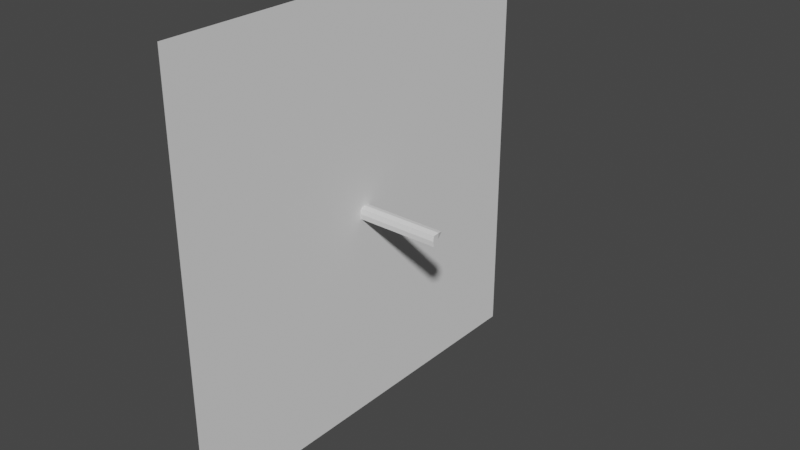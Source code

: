 # Source: tunel.blend  (saved by Blender 3.0.42; exported with 4.5.12 LTS)
import bpy
from mathutils import Matrix  # noqa: F401  (used for matrix-valued properties, if any)

bpy.ops.wm.read_factory_settings(use_empty=True)
scene = bpy.context.scene
scene.name = 'Scene'

# ---- collections
col_collection = bpy.data.collections.new('Collection'); scene.collection.children.link(col_collection)
col_backdoor = bpy.data.collections.new('BackDoor'); scene.collection.children.link(col_backdoor)
col_frontdoor = bpy.data.collections.new('FrontDoor'); scene.collection.children.link(col_frontdoor)

# ---- world
world_world = bpy.data.worlds.new('World'); scene.world = world_world
world_world.use_nodes = True; world_world.node_tree.nodes.clear()
_N = world_world.node_tree.nodes; _L = world_world.node_tree.links
n0 = _N.new('ShaderNodeOutputWorld'); n0.name = 'World Output'; n0.location = (300, 300)
n1 = _N.new('ShaderNodeBackground'); n1.name = 'Background'; n1.location = (10, 300)
n1.inputs[0].default_value = (0.05088, 0.05088, 0.05088, 1.0)
_L.new(n1.outputs[0], n0.inputs[0])
n0.is_active_output = True
world_world.color = (0.05088, 0.05088, 0.05088)
world_world.use_sun_shadow = False
world_world.sun_shadow_jitter_overblur = 0.0

# ---- meshes
me_tunel = bpy.data.meshes.new('Tunel')
me_tunel.from_pydata([(-1.0, -1.0, -1.0), (-1.0, -1.0, 1.0), (-1.0, 1.0, -1.0), (-1.0, 1.273, 0.0), (-1.0, -1.16, 0.0), (-0.8629, -0.04091, 1.25), (-1.0, 0.0, -1.26), (-1.0, 0.0, -1.26), (-1.0, -1.0, -1.0), (-1.0, -1.16, 0.0), (-1.0, -1.0, 1.0), (-0.8629, -0.04091, 1.25), (-1.0, 1.0, 1.0), (-1.0, 1.0, 1.0), (-1.0, 1.273, 0.0), (-1.0, 1.0, -1.0), (-0.1152, 1.0, -1.0), (-0.1152, 1.0, -1.0), (-0.1152, 1.0, 1.0), (-0.1152, 1.0, 1.0), (-0.1152, 1.273, 0.0), (-0.1152, 1.273, 0.0), (-0.1152, 0.0, -1.26), (-0.1152, 0.0, -1.26), (0.02184, -0.04091, 1.25), (0.02184, -0.04091, 1.25), (-0.1152, -1.0, 1.0), (-0.1152, -1.0, 1.0), (-0.1152, -1.16, 0.0), (-0.1152, -1.16, 0.0), (-0.1152, -1.0, -1.0), (-0.1152, -1.0, -1.0), (0.5788, 1.0, -1.0), (0.5788, 1.0, -1.0), (0.5788, 1.0, 1.0), (0.5788, 1.0, 1.0), (0.5788, 1.273, 0.0), (0.5788, 1.273, 0.0), (0.5788, 0.0, -1.26), (0.5788, 0.0, -1.26), (0.7158, -0.04091, 1.25), (0.7158, -0.04091, 1.25), (0.5788, -1.0, 1.0), (0.5788, -1.0, 1.0), (0.5788, -1.16, 0.0), (0.5788, -1.16, 0.0), (0.5788, -1.0, -1.0), (0.5788, -1.0, -1.0), (1.313, 1.0, -1.0), (1.313, 1.0, -1.0), (1.313, 1.0, 1.0), (1.313, 1.0, 1.0), (1.313, 1.273, 0.0), (1.313, 1.273, 0.0), (1.313, 0.0, -1.26), (1.313, 0.0, -1.26), (1.45, -0.04091, 1.25), (1.45, -0.04091, 1.25), (1.313, -1.0, 1.0), (1.313, -1.0, 1.0), (1.313, -1.16, 0.0), (1.313, -1.16, 0.0), (1.313, -1.0, -1.0), (1.313, -1.0, -1.0), (2.035, 1.0, -1.0), (2.035, 1.0, -1.0), (2.035, 1.0, 1.0), (2.035, 1.0, 1.0), (2.035, 1.273, 0.0), (2.035, 1.273, 0.0), (2.035, 0.0, -1.26), (2.035, 0.0, -1.26), (2.172, -0.04091, 1.25), (2.172, -0.04091, 1.25), (2.035, -1.0, 1.0), (2.035, -1.0, 1.0), (2.035, -1.16, 0.0), (2.035, -1.16, 0.0), (2.035, -1.0, -1.0), (2.035, -1.0, -1.0), (2.67, 1.0, -1.0), (2.67, 1.0, -1.0), (2.67, 1.0, 1.0), (2.67, 1.0, 1.0), (2.67, 1.273, 0.0), (2.67, 1.273, 0.0), (2.67, 0.0, -1.26), (2.67, 0.0, -1.26), (2.807, -0.04091, 1.25), (2.807, -0.04091, 1.25), (2.67, -1.0, 1.0), (2.67, -1.0, 1.0), (2.67, -1.16, 0.0), (2.67, -1.16, 0.0), (2.67, -1.0, -1.0), (2.67, -1.0, -1.0), (3.235, 1.0, -1.0), (3.235, 1.0, -1.0), (3.235, 1.0, 1.0), (3.235, 1.0, 1.0), (3.235, 1.273, 0.0), (3.235, 1.273, 0.0), (3.235, 0.0, -1.26), (3.235, 0.0, -1.26), (3.372, -0.04091, 1.25), (3.372, -0.04091, 1.25), (3.235, -1.0, 1.0), (3.235, -1.0, 1.0), (3.235, -1.16, 0.0), (3.235, -1.16, 0.0), (3.235, -1.0, -1.0), (3.235, -1.0, -1.0), (3.762, 1.0, -1.0), (3.762, 1.0, -1.0), (3.762, 1.0, 1.0), (3.762, 1.0, 1.0), (3.762, 1.273, 0.0), (3.762, 1.273, 0.0), (3.762, 0.0, -1.26), (3.762, 0.0, -1.26), (3.899, -0.04091, 1.25), (3.899, -0.04091, 1.25), (3.762, -1.0, 1.0), (3.762, -1.0, 1.0), (3.762, -1.16, 0.0), (3.762, -1.16, 0.0), (3.762, -1.0, -1.0), (3.762, -1.0, -1.0), (4.501, 1.0, -1.0), (4.501, 1.0, -1.0), (4.501, 1.0, 1.0), (4.501, 1.0, 1.0), (4.501, 1.273, 0.0), (4.501, 1.273, 0.0), (4.501, 0.0, -1.26), (4.501, 0.0, -1.26), (4.638, -0.04091, 1.25), (4.638, -0.04091, 1.25), (4.501, -1.0, 1.0), (4.501, -1.0, 1.0), (4.501, -1.16, 0.0), (4.501, -1.16, 0.0), (4.501, -1.0, -1.0), (4.501, -1.0, -1.0), (5.107, 1.0, -1.0), (5.107, 1.0, -1.0), (5.107, 1.0, 1.0), (5.107, 1.0, 1.0), (5.107, 1.273, 0.0), (5.107, 1.273, 0.0), (5.107, 0.0, -1.26), (5.107, 0.0, -1.26), (5.244, -0.04091, 1.25), (5.244, -0.04091, 1.25), (5.107, -1.0, 1.0), (5.107, -1.0, 1.0), (5.107, -1.16, 0.0), (5.107, -1.16, 0.0), (5.107, -1.0, -1.0), (5.107, -1.0, -1.0), (5.699, 1.0, -1.0), (5.699, 1.0, -1.0), (5.699, 1.0, 1.0), (5.699, 1.0, 1.0), (5.699, 1.273, 0.0), (5.699, 1.273, 0.0), (5.699, 0.0, -1.26), (5.699, 0.0, -1.26), (5.836, -0.04091, 1.25), (5.836, -0.04091, 1.25), (5.699, -1.0, 1.0), (5.699, -1.0, 1.0), (5.699, -1.16, 0.0), (5.699, -1.16, 0.0), (5.699, -1.0, -1.0), (5.699, -1.0, -1.0), (6.246, 1.0, -1.0), (6.246, 1.0, -1.0), (6.246, 1.0, 1.0), (6.246, 1.0, 1.0), (6.246, 1.273, 0.0), (6.246, 1.273, 0.0), (6.246, 0.0, -1.26), (6.246, 0.0, -1.26), (6.383, -0.04091, 1.25), (6.383, -0.04091, 1.25), (6.246, -1.0, 1.0), (6.246, -1.0, 1.0), (6.246, -1.16, 0.0), (6.246, -1.16, 0.0), (6.246, -1.0, -1.0), (6.246, -1.0, -1.0), (6.984, 1.0, -1.0), (6.984, 1.0, -1.0), (6.984, 1.0, 1.0), (6.984, 1.0, 1.0), (6.984, 1.273, 0.0), (6.984, 1.273, 0.0), (6.984, 0.0, -1.26), (6.984, 0.0, -1.26), (7.121, -0.04091, 1.25), (7.121, -0.04091, 1.25), (6.984, -1.0, 1.0), (6.984, -1.0, 1.0), (6.984, -1.16, 0.0), (6.984, -1.16, 0.0), (6.984, -1.0, -1.0), (6.984, -1.0, -1.0), (7.82, 1.0, -1.0), (7.82, 1.0, -1.0), (7.82, 1.0, 1.0), (7.82, 1.0, 1.0), (7.82, 1.273, 0.0), (7.82, 1.273, 0.0), (7.82, 0.0, -1.26), (7.82, 0.0, -1.26), (7.957, -0.04091, 1.25), (7.957, -0.04091, 1.25), (7.82, -1.0, 1.0), (7.82, -1.0, 1.0), (7.82, -1.16, 0.0), (7.82, -1.16, 0.0), (7.82, -1.0, -1.0), (7.82, -1.0, -1.0), (8.629, 1.0, -1.0), (8.629, 1.0, -1.0), (8.629, 1.0, 1.0), (8.629, 1.0, 1.0), (8.629, 1.273, 0.0), (8.629, 1.273, 0.0), (8.629, 0.0, -1.26), (8.629, 0.0, -1.26), (8.766, -0.04091, 1.25), (8.766, -0.04091, 1.25), (8.629, -1.0, 1.0), (8.629, -1.0, 1.0), (8.629, -1.16, 0.0), (8.629, -1.16, 0.0), (8.629, -1.0, -1.0), (8.629, -1.0, -1.0), (9.437, 1.0, -1.0), (9.437, 1.0, -1.0), (9.437, 1.0, 1.0), (9.437, 1.0, 1.0), (9.437, 1.273, 0.0), (9.437, 1.273, 0.0), (9.437, 0.0, -1.26), (9.437, 0.0, -1.26), (9.574, -0.04091, 1.25), (9.574, -0.04091, 1.25), (9.437, -1.0, 1.0), (9.437, -1.0, 1.0), (9.437, -1.16, 0.0), (9.437, -1.16, 0.0), (9.437, -1.0, -1.0), (9.437, -1.0, -1.0), (10.2, 1.0, -1.0), (10.2, 1.0, -1.0), (10.2, 1.0, 1.0), (10.2, 1.0, 1.0), (10.2, 1.273, 0.0), (10.2, 1.273, 0.0), (10.2, 0.0, -1.26), (10.2, 0.0, -1.26), (10.34, -0.04091, 1.25), (10.34, -0.04091, 1.25), (10.2, -1.0, 1.0), (10.2, -1.0, 1.0), (10.2, -1.16, 0.0), (10.2, -1.16, 0.0), (10.2, -1.0, -1.0), (10.2, -1.0, -1.0), (-0.1152, 1.0, -1.0), (-0.1152, 1.0, 1.0), (-0.1152, 1.273, 0.0), (-0.1152, 1.0, -1.0), (-0.1152, 0.0, -1.26), (0.02184, -0.04091, 1.25), (-0.1152, -1.0, 1.0), (-0.1152, -1.16, 0.0), (-0.1152, -1.0, -1.0), (-0.1152, -1.0, -1.0), (-0.1152, -1.0, 1.0), (-0.1152, 1.273, 0.0), (-0.1152, -1.16, 0.0), (-0.1152, 1.0, 1.0), (0.02184, -0.04091, 1.25), (-0.1152, 0.0, -1.26), (0.5788, 1.273, 0.0), (0.5788, 1.0, -1.0), (0.5788, 0.0, -1.26), (0.5788, 1.0, -1.0), (0.7158, -0.04091, 1.25), (0.5788, -1.0, 1.0), (0.5788, -1.16, 0.0), (0.5788, -1.0, -1.0), (0.5788, 1.0, 1.0), (0.5788, 1.273, 0.0), (0.5788, -1.0, 1.0), (0.5788, -1.16, 0.0), (0.5788, 1.0, 1.0), (0.7158, -0.04091, 1.25), (0.5788, -1.0, -1.0), (0.5788, 0.0, -1.26), (1.313, 1.273, 0.0), (1.313, 1.0, -1.0), (1.313, 0.0, -1.26), (1.313, 1.0, -1.0), (1.45, -0.04091, 1.25), (1.313, -1.0, 1.0), (1.313, -1.16, 0.0), (1.313, -1.0, -1.0), (1.313, 1.0, 1.0), (1.313, 1.273, 0.0), (1.313, -1.0, 1.0), (1.313, -1.16, 0.0), (1.313, 1.0, 1.0), (1.45, -0.04091, 1.25), (1.313, -1.0, -1.0), (1.313, 0.0, -1.26), (2.035, 1.273, 0.0), (2.035, 1.0, -1.0), (2.035, 0.0, -1.26), (2.035, 1.0, -1.0), (2.172, -0.04091, 1.25), (2.035, -1.0, 1.0), (2.035, -1.16, 0.0), (2.035, -1.0, -1.0), (2.035, 1.0, 1.0), (2.035, 1.273, 0.0), (2.035, -1.0, 1.0), (2.035, -1.16, 0.0), (2.035, 1.0, 1.0), (2.172, -0.04091, 1.25), (2.035, -1.0, -1.0), (2.035, 0.0, -1.26), (2.67, 1.273, 0.0), (2.67, 1.0, -1.0), (2.67, 0.0, -1.26), (2.67, 1.0, -1.0), (2.807, -0.04091, 1.25), (2.67, -1.0, 1.0), (2.67, -1.16, 0.0), (2.67, -1.0, -1.0), (2.67, 1.0, 1.0), (2.67, 1.273, 0.0), (2.67, -1.0, 1.0), (2.67, -1.16, 0.0), (2.67, 1.0, 1.0), (2.807, -0.04091, 1.25), (2.67, -1.0, -1.0), (2.67, 0.0, -1.26), (3.235, 1.273, 0.0), (3.235, 1.0, -1.0), (3.235, 0.0, -1.26), (3.235, 1.0, -1.0), (3.372, -0.04091, 1.25), (3.235, -1.0, 1.0), (3.235, -1.16, 0.0), (3.235, -1.0, -1.0), (3.235, 1.0, 1.0), (3.235, 1.273, 0.0), (3.235, -1.0, 1.0), (3.235, -1.16, 0.0), (3.235, 1.0, 1.0), (3.372, -0.04091, 1.25), (3.235, -1.0, -1.0), (3.235, 0.0, -1.26), (3.762, 1.273, 0.0), (3.762, 1.0, -1.0), (3.762, 0.0, -1.26), (3.762, 1.0, -1.0), (3.899, -0.04091, 1.25), (3.762, -1.0, 1.0), (3.762, -1.16, 0.0), (3.762, -1.0, -1.0), (3.762, 1.0, 1.0), (3.762, 1.273, 0.0), (3.762, -1.0, 1.0), (3.762, -1.16, 0.0), (3.762, 1.0, 1.0), (3.899, -0.04091, 1.25), (3.762, -1.0, -1.0), (3.762, 0.0, -1.26), (4.501, 1.273, 0.0), (4.501, 1.0, -1.0), (4.501, 0.0, -1.26), (4.501, 1.0, -1.0), (4.638, -0.04091, 1.25), (4.501, -1.0, 1.0), (4.501, -1.16, 0.0), (4.501, -1.0, -1.0), (4.501, 1.0, 1.0), (4.501, 1.273, 0.0), (4.501, -1.0, 1.0), (4.501, -1.16, 0.0), (4.501, 1.0, 1.0), (4.638, -0.04091, 1.25), (4.501, -1.0, -1.0), (4.501, 0.0, -1.26), (5.107, 1.273, 0.0), (5.107, 1.0, -1.0), (5.107, 0.0, -1.26), (5.107, 1.0, -1.0), (5.244, -0.04091, 1.25), (5.107, -1.0, 1.0), (5.107, -1.16, 0.0), (5.107, -1.0, -1.0), (5.107, 1.0, 1.0), (5.107, 1.273, 0.0), (5.107, -1.0, 1.0), (5.107, -1.16, 0.0), (5.107, 1.0, 1.0), (5.244, -0.04091, 1.25), (5.107, -1.0, -1.0), (5.107, 0.0, -1.26), (5.699, 1.273, 0.0), (5.699, 1.0, -1.0), (5.699, 0.0, -1.26), (5.699, 1.0, -1.0), (5.836, -0.04091, 1.25), (5.699, -1.0, 1.0), (5.699, -1.16, 0.0), (5.699, -1.0, -1.0), (5.699, 1.0, 1.0), (5.699, 1.273, 0.0), (5.699, -1.0, 1.0), (5.699, -1.16, 0.0), (5.699, 1.0, 1.0), (5.836, -0.04091, 1.25), (5.699, -1.0, -1.0), (5.699, 0.0, -1.26), (6.246, 1.273, 0.0), (6.246, 1.0, -1.0), (6.246, 0.0, -1.26), (6.246, 1.0, -1.0), (6.383, -0.04091, 1.25), (6.246, -1.0, 1.0), (6.246, -1.16, 0.0), (6.246, -1.0, -1.0), (6.246, 1.0, 1.0), (6.246, 1.273, 0.0), (6.246, -1.0, 1.0), (6.246, -1.16, 0.0), (6.246, 1.0, 1.0), (6.383, -0.04091, 1.25), (6.246, -1.0, -1.0), (6.246, 0.0, -1.26), (6.984, 1.273, 0.0), (6.984, 1.0, -1.0), (6.984, 0.0, -1.26), (6.984, 1.0, -1.0), (7.121, -0.04091, 1.25), (6.984, -1.0, 1.0), (6.984, -1.16, 0.0), (6.984, -1.0, -1.0), (6.984, 1.0, 1.0), (6.984, 1.273, 0.0), (6.984, -1.0, 1.0), (6.984, -1.16, 0.0), (6.984, 1.0, 1.0), (7.121, -0.04091, 1.25), (6.984, -1.0, -1.0), (6.984, 0.0, -1.26), (7.82, 1.273, 0.0), (7.82, 1.0, -1.0), (7.82, 0.0, -1.26), (7.82, 1.0, -1.0), (7.957, -0.04091, 1.25), (7.82, -1.0, 1.0), (7.82, -1.16, 0.0), (7.82, -1.0, -1.0), (7.82, 1.0, 1.0), (7.82, 1.273, 0.0), (7.82, -1.0, 1.0), (7.82, -1.16, 0.0), (7.82, 1.0, 1.0), (7.957, -0.04091, 1.25), (7.82, -1.0, -1.0), (7.82, 0.0, -1.26), (8.629, 1.273, 0.0), (8.629, 1.0, -1.0), (8.629, 0.0, -1.26), (8.629, 1.0, -1.0), (8.766, -0.04091, 1.25), (8.629, -1.0, 1.0), (8.629, -1.16, 0.0), (8.629, -1.0, -1.0), (8.629, 1.0, 1.0), (8.629, 1.273, 0.0), (8.629, -1.0, 1.0), (8.629, -1.16, 0.0), (8.629, 1.0, 1.0), (8.766, -0.04091, 1.25), (8.629, -1.0, -1.0), (8.629, 0.0, -1.26), (9.437, 1.273, 0.0), (9.437, 1.0, -1.0), (9.437, 0.0, -1.26), (9.437, 1.0, -1.0), (9.574, -0.04091, 1.25), (9.437, -1.0, 1.0), (9.437, -1.16, 0.0), (9.437, -1.0, -1.0), (9.437, 1.0, 1.0), (9.437, 1.273, 0.0), (9.437, -1.0, 1.0), (9.437, -1.16, 0.0), (9.437, 1.0, 1.0), (9.574, -0.04091, 1.25), (9.437, -1.0, -1.0), (9.437, 0.0, -1.26)], [], [(14, 12, 273, 283), (284, 282, 10, 9), (7, 287, 281, 8), (277, 11, 1, 278), (285, 13, 5, 286), (15, 272, 276, 6), (280, 279, 4, 0), (2, 3, 274, 275), (28, 30, 295, 294), (22, 16, 291, 290), (21, 18, 296, 297), (19, 25, 301, 300), (27, 29, 299, 298), (24, 26, 293, 292), (17, 20, 288, 289), (31, 23, 303, 302), (47, 39, 319, 318), (43, 45, 315, 314), (44, 46, 311, 310), (38, 32, 307, 306), (35, 41, 317, 316), (37, 34, 312, 313), (40, 42, 309, 308), (33, 36, 304, 305), (59, 61, 331, 330), (60, 62, 327, 326), (54, 48, 323, 322), (51, 57, 333, 332), (53, 50, 328, 329), (56, 58, 325, 324), (49, 52, 320, 321), (63, 55, 335, 334), (76, 78, 343, 342), (70, 64, 339, 338), (67, 73, 349, 348), (69, 66, 344, 345), (72, 74, 341, 340), (65, 68, 336, 337), (79, 71, 351, 350), (75, 77, 347, 346), (86, 80, 355, 354), (83, 89, 365, 364), (85, 82, 360, 361), (88, 90, 357, 356), (81, 84, 352, 353), (95, 87, 367, 366), (91, 93, 363, 362), (92, 94, 359, 358), (99, 105, 381, 380), (101, 98, 376, 377), (104, 106, 373, 372), (97, 100, 368, 369), (111, 103, 383, 382), (107, 109, 379, 378), (108, 110, 375, 374), (102, 96, 371, 370), (115, 121, 397, 396), (117, 114, 392, 393), (120, 122, 389, 388), (113, 116, 384, 385), (127, 119, 399, 398), (123, 125, 395, 394), (124, 126, 391, 390), (118, 112, 387, 386), (131, 137, 413, 412), (133, 130, 408, 409), (136, 138, 405, 404), (129, 132, 400, 401), (143, 135, 415, 414), (139, 141, 411, 410), (140, 142, 407, 406), (134, 128, 403, 402), (149, 146, 424, 425), (152, 154, 421, 420), (145, 148, 416, 417), (159, 151, 431, 430), (155, 157, 427, 426), (156, 158, 423, 422), (150, 144, 419, 418), (147, 153, 429, 428), (168, 170, 437, 436), (161, 164, 432, 433), (175, 167, 447, 446), (171, 173, 443, 442), (172, 174, 439, 438), (166, 160, 435, 434), (163, 169, 445, 444), (165, 162, 440, 441), (177, 180, 448, 449), (191, 183, 463, 462), (187, 189, 459, 458), (188, 190, 455, 454), (182, 176, 451, 450), (179, 185, 461, 460), (181, 178, 456, 457), (184, 186, 453, 452), (207, 199, 479, 478), (203, 205, 475, 474), (204, 206, 471, 470), (198, 192, 467, 466), (195, 201, 477, 476), (197, 194, 472, 473), (200, 202, 469, 468), (193, 196, 464, 465), (223, 215, 495, 494), (219, 221, 491, 490), (220, 222, 487, 486), (214, 208, 483, 482), (211, 217, 493, 492), (213, 210, 488, 489), (216, 218, 485, 484), (209, 212, 480, 481), (235, 237, 507, 506), (236, 238, 503, 502), (230, 224, 499, 498), (227, 233, 509, 508), (229, 226, 504, 505), (232, 234, 501, 500), (225, 228, 496, 497), (239, 231, 511, 510), (252, 254, 270, 268), (246, 240, 256, 262), (243, 249, 265, 259), (245, 242, 258, 261), (248, 250, 266, 264), (241, 244, 260, 257), (255, 247, 263, 271), (251, 253, 269, 267)])
_uv = me_tunel.uv_layers.new(name='UVMap')
_uv.uv.foreach_set('vector', [0.5, 0.25, 0.625, 0.25, 0.625, 0.5, 0.5, 0.5, 0.5, 0.75, 0.625, 0.75, 0.625, 1.0, 0.5, 1.0, 0.125, 0.625, 0.375, 0.625, 0.375, 0.75, 0.125, 0.75, 0.625, 0.625, 0.875, 0.625, 0.875, 0.75, 0.625, 0.75, 0.625, 0.5, 0.875, 0.5, 0.875, 0.625, 0.625, 0.625, 0.125, 0.5, 0.375, 0.5, 0.375, 0.625, 0.125, 0.625, 0.375, 0.75, 0.5, 0.75, 0.5, 1.0, 0.375, 1.0, 0.375, 0.25, 0.5, 0.25, 0.5, 0.5, 0.375, 0.5, 0.5, 0.75, 0.375, 0.75, 0.375, 0.75, 0.5, 0.75, 0.375, 0.625, 0.375, 0.5, 0.375, 0.5, 0.375, 0.625, 0.5, 0.5, 0.625, 0.5, 0.625, 0.5, 0.5, 0.5, 0.625, 0.5, 0.625, 0.625, 0.625, 0.625, 0.625, 0.5, 0.625, 0.75, 0.5, 0.75, 0.5, 0.75, 0.625, 0.75, 0.625, 0.625, 0.625, 0.75, 0.625, 0.75, 0.625, 0.625, 0.375, 0.5, 0.5, 0.5, 0.5, 0.5, 0.375, 0.5, 0.375, 0.75, 0.375, 0.625, 0.375, 0.625, 0.375, 0.75, 0.375, 0.75, 0.375, 0.625, 0.375, 0.625, 0.375, 0.75, 0.625, 0.75, 0.5, 0.75, 0.5, 0.75, 0.625, 0.75, 0.5, 0.75, 0.375, 0.75, 0.375, 0.75, 0.5, 0.75, 0.375, 0.625, 0.375, 0.5, 0.375, 0.5, 0.375, 0.625, 0.625, 0.5, 0.625, 0.625, 0.625, 0.625, 0.625, 0.5, 0.5, 0.5, 0.625, 0.5, 0.625, 0.5, 0.5, 0.5, 0.625, 0.625, 0.625, 0.75, 0.625, 0.75, 0.625, 0.625, 0.375, 0.5, 0.5, 0.5, 0.5, 0.5, 0.375, 0.5, 0.625, 0.75, 0.5, 0.75, 0.5, 0.75, 0.625, 0.75, 0.5, 0.75, 0.375, 0.75, 0.375, 0.75, 0.5, 0.75, 0.375, 0.625, 0.375, 0.5, 0.375, 0.5, 0.375, 0.625, 0.625, 0.5, 0.625, 0.625, 0.625, 0.625, 0.625, 0.5, 0.5, 0.5, 0.625, 0.5, 0.625, 0.5, 0.5, 0.5, 0.625, 0.625, 0.625, 0.75, 0.625, 0.75, 0.625, 0.625, 0.375, 0.5, 0.5, 0.5, 0.5, 0.5, 0.375, 0.5, 0.375, 0.75, 0.375, 0.625, 0.375, 0.625, 0.375, 0.75, 0.5, 0.75, 0.375, 0.75, 0.375, 0.75, 0.5, 0.75, 0.375, 0.625, 0.375, 0.5, 0.375, 0.5, 0.375, 0.625, 0.625, 0.5, 0.625, 0.625, 0.625, 0.625, 0.625, 0.5, 0.5, 0.5, 0.625, 0.5, 0.625, 0.5, 0.5, 0.5, 0.625, 0.625, 0.625, 0.75, 0.625, 0.75, 0.625, 0.625, 0.375, 0.5, 0.5, 0.5, 0.5, 0.5, 0.375, 0.5, 0.375, 0.75, 0.375, 0.625, 0.375, 0.625, 0.375, 0.75, 0.625, 0.75, 0.5, 0.75, 0.5, 0.75, 0.625, 0.75, 0.375, 0.625, 0.375, 0.5, 0.375, 0.5, 0.375, 0.625, 0.625, 0.5, 0.625, 0.625, 0.625, 0.625, 0.625, 0.5, 0.5, 0.5, 0.625, 0.5, 0.625, 0.5, 0.5, 0.5, 0.625, 0.625, 0.625, 0.75, 0.625, 0.75, 0.625, 0.625, 0.375, 0.5, 0.5, 0.5, 0.5, 0.5, 0.375, 0.5, 0.375, 0.75, 0.375, 0.625, 0.375, 0.625, 0.375, 0.75, 0.625, 0.75, 0.5, 0.75, 0.5, 0.75, 0.625, 0.75, 0.5, 0.75, 0.375, 0.75, 0.375, 0.75, 0.5, 0.75, 0.625, 0.5, 0.625, 0.625, 0.625, 0.625, 0.625, 0.5, 0.5, 0.5, 0.625, 0.5, 0.625, 0.5, 0.5, 0.5, 0.625, 0.625, 0.625, 0.75, 0.625, 0.75, 0.625, 0.625, 0.375, 0.5, 0.5, 0.5, 0.5, 0.5, 0.375, 0.5, 0.375, 0.75, 0.375, 0.625, 0.375, 0.625, 0.375, 0.75, 0.625, 0.75, 0.5, 0.75, 0.5, 0.75, 0.625, 0.75, 0.5, 0.75, 0.375, 0.75, 0.375, 0.75, 0.5, 0.75, 0.375, 0.625, 0.375, 0.5, 0.375, 0.5, 0.375, 0.625, 0.625, 0.5, 0.625, 0.625, 0.625, 0.625, 0.625, 0.5, 0.5, 0.5, 0.625, 0.5, 0.625, 0.5, 0.5, 0.5, 0.625, 0.625, 0.625, 0.75, 0.625, 0.75, 0.625, 0.625, 0.375, 0.5, 0.5, 0.5, 0.5, 0.5, 0.375, 0.5, 0.375, 0.75, 0.375, 0.625, 0.375, 0.625, 0.375, 0.75, 0.625, 0.75, 0.5, 0.75, 0.5, 0.75, 0.625, 0.75, 0.5, 0.75, 0.375, 0.75, 0.375, 0.75, 0.5, 0.75, 0.375, 0.625, 0.375, 0.5, 0.375, 0.5, 0.375, 0.625, 0.625, 0.5, 0.625, 0.625, 0.625, 0.625, 0.625, 0.5, 0.5, 0.5, 0.625, 0.5, 0.625, 0.5, 0.5, 0.5, 0.625, 0.625, 0.625, 0.75, 0.625, 0.75, 0.625, 0.625, 0.375, 0.5, 0.5, 0.5, 0.5, 0.5, 0.375, 0.5, 0.375, 0.75, 0.375, 0.625, 0.375, 0.625, 0.375, 0.75, 0.625, 0.75, 0.5, 0.75, 0.5, 0.75, 0.625, 0.75, 0.5, 0.75, 0.375, 0.75, 0.375, 0.75, 0.5, 0.75, 0.375, 0.625, 0.375, 0.5, 0.375, 0.5, 0.375, 0.625, 0.5, 0.5, 0.625, 0.5, 0.625, 0.5, 0.5, 0.5, 0.625, 0.625, 0.625, 0.75, 0.625, 0.75, 0.625, 0.625, 0.375, 0.5, 0.5, 0.5, 0.5, 0.5, 0.375, 0.5, 0.375, 0.75, 0.375, 0.625, 0.375, 0.625, 0.375, 0.75, 0.625, 0.75, 0.5, 0.75, 0.5, 0.75, 0.625, 0.75, 0.5, 0.75, 0.375, 0.75, 0.375, 0.75, 0.5, 0.75, 0.375, 0.625, 0.375, 0.5, 0.375, 0.5, 0.375, 0.625, 0.625, 0.5, 0.625, 0.625, 0.625, 0.625, 0.625, 0.5, 0.625, 0.625, 0.625, 0.75, 0.625, 0.75, 0.625, 0.625, 0.375, 0.5, 0.5, 0.5, 0.5, 0.5, 0.375, 0.5, 0.375, 0.75, 0.375, 0.625, 0.375, 0.625, 0.375, 0.75, 0.625, 0.75, 0.5, 0.75, 0.5, 0.75, 0.625, 0.75, 0.5, 0.75, 0.375, 0.75, 0.375, 0.75, 0.5, 0.75, 0.375, 0.625, 0.375, 0.5, 0.375, 0.5, 0.375, 0.625, 0.625, 0.5, 0.625, 0.625, 0.625, 0.625, 0.625, 0.5, 0.5, 0.5, 0.625, 0.5, 0.625, 0.5, 0.5, 0.5, 0.375, 0.5, 0.5, 0.5, 0.5, 0.5, 0.375, 0.5, 0.375, 0.75, 0.375, 0.625, 0.375, 0.625, 0.375, 0.75, 0.625, 0.75, 0.5, 0.75, 0.5, 0.75, 0.625, 0.75, 0.5, 0.75, 0.375, 0.75, 0.375, 0.75, 0.5, 0.75, 0.375, 0.625, 0.375, 0.5, 0.375, 0.5, 0.375, 0.625, 0.625, 0.5, 0.625, 0.625, 0.625, 0.625, 0.625, 0.5, 0.5, 0.5, 0.625, 0.5, 0.625, 0.5, 0.5, 0.5, 0.625, 0.625, 0.625, 0.75, 0.625, 0.75, 0.625, 0.625, 0.375, 0.75, 0.375, 0.625, 0.375, 0.625, 0.375, 0.75, 0.625, 0.75, 0.5, 0.75, 0.5, 0.75, 0.625, 0.75, 0.5, 0.75, 0.375, 0.75, 0.375, 0.75, 0.5, 0.75, 0.375, 0.625, 0.375, 0.5, 0.375, 0.5, 0.375, 0.625, 0.625, 0.5, 0.625, 0.625, 0.625, 0.625, 0.625, 0.5, 0.5, 0.5, 0.625, 0.5, 0.625, 0.5, 0.5, 0.5, 0.625, 0.625, 0.625, 0.75, 0.625, 0.75, 0.625, 0.625, 0.375, 0.5, 0.5, 0.5, 0.5, 0.5, 0.375, 0.5, 0.375, 0.75, 0.375, 0.625, 0.375, 0.625, 0.375, 0.75, 0.625, 0.75, 0.5, 0.75, 0.5, 0.75, 0.625, 0.75, 0.5, 0.75, 0.375, 0.75, 0.375, 0.75, 0.5, 0.75, 0.375, 0.625, 0.375, 0.5, 0.375, 0.5, 0.375, 0.625, 0.625, 0.5, 0.625, 0.625, 0.625, 0.625, 0.625, 0.5, 0.5, 0.5, 0.625, 0.5, 0.625, 0.5, 0.5, 0.5, 0.625, 0.625, 0.625, 0.75, 0.625, 0.75, 0.625, 0.625, 0.375, 0.5, 0.5, 0.5, 0.5, 0.5, 0.375, 0.5, 0.625, 0.75, 0.5, 0.75, 0.5, 0.75, 0.625, 0.75, 0.5, 0.75, 0.375, 0.75, 0.375, 0.75, 0.5, 0.75, 0.375, 0.625, 0.375, 0.5, 0.375, 0.5, 0.375, 0.625, 0.625, 0.5, 0.625, 0.625, 0.625, 0.625, 0.625, 0.5, 0.5, 0.5, 0.625, 0.5, 0.625, 0.5, 0.5, 0.5, 0.625, 0.625, 0.625, 0.75, 0.625, 0.75, 0.625, 0.625, 0.375, 0.5, 0.5, 0.5, 0.5, 0.5, 0.375, 0.5, 0.375, 0.75, 0.375, 0.625, 0.375, 0.625, 0.375, 0.75, 0.5, 0.75, 0.375, 0.75, 0.375, 0.75, 0.5, 0.75, 0.375, 0.625, 0.375, 0.5, 0.375, 0.5, 0.375, 0.625, 0.625, 0.5, 0.625, 0.625, 0.625, 0.625, 0.625, 0.5, 0.5, 0.5, 0.625, 0.5, 0.625, 0.5, 0.5, 0.5, 0.625, 0.625, 0.625, 0.75, 0.625, 0.75, 0.625, 0.625, 0.375, 0.5, 0.5, 0.5, 0.5, 0.5, 0.375, 0.5, 0.375, 0.75, 0.375, 0.625, 0.375, 0.625, 0.375, 0.75, 0.625, 0.75, 0.5, 0.75, 0.5, 0.75, 0.625, 0.75])
me_tunel.use_remesh_fix_poles = True
me_tunel.use_remesh_preserve_attributes = False
me_tunel.update()
me_plane = bpy.data.meshes.new('Plane')
me_plane.from_pydata([(-1.0, -1.0, 0.0), (1.0, -1.0, 0.0), (-1.0, 1.0, 0.0), (1.0, 1.0, 0.0), (-0.02529, -0.02529, 0.0), (1.723e-16, -0.02933, 0.0), (0.03186, 0.0, 0.0), (0.02529, -0.02529, 0.0), (0.02529, 0.02529, 0.0), (-0.03162, -0.001035, 0.0), (1.723e-16, 0.03221, 0.0), (-0.02529, 0.02529, 0.0)], [], [(1, 3, 8, 6, 7), (8, 3, 2, 0, 1, 7, 5, 4, 9, 11, 10)])
_uv = me_plane.uv_layers.new(name='UVMap')
_uv.uv.foreach_set('vector', [1.0, 0.0, 1.0, 1.0, 0.5126, 0.5126, 0.5159, 0.5, 0.5126, 0.4874, 0.5126, 0.5126, 1.0, 1.0, 0.0, 1.0, 0.0, 0.0, 1.0, 0.0, 0.5126, 0.4874, 0.5, 0.4853, 0.4874, 0.4874, 0.4842, 0.4995, 0.4874, 0.5126, 0.5, 0.5161])
me_plane.use_remesh_fix_poles = True
me_plane.use_remesh_preserve_attributes = False
me_plane.update()
me_tunel_004 = bpy.data.meshes.new('Tunel.004')
me_tunel_004.from_pydata([(-1.0, 0.0, -1.26), (-1.0, -1.0, -1.0), (-1.0, 1.0, -1.0), (-1.0, 0.0, 0.0)], [], [(2, 0, 1, 3)])
_uv = me_tunel_004.uv_layers.new(name='UVMap')
_uv.uv.foreach_set('vector', [0.375, 0.25, 0.375, 0.125, 0.375, 0.0, 0.5, 0.125])
me_tunel_004.use_remesh_fix_poles = True
me_tunel_004.use_remesh_preserve_attributes = False
me_tunel_004.update()
me_tunel_003 = bpy.data.meshes.new('Tunel.003')
me_tunel_003.from_pydata([(-1.0, -1.0, -1.0), (-1.0, -1.16, 0.0), (-1.0, -1.0, 1.0), (-1.0, 0.0, 0.0)], [], [(0, 1, 2, 3)])
_uv = me_tunel_003.uv_layers.new(name='UVMap')
_uv.uv.foreach_set('vector', [0.375, 0.0, 0.5, 0.0, 0.625, 0.0, 0.5, 0.125])
me_tunel_003.use_remesh_fix_poles = True
me_tunel_003.use_remesh_preserve_attributes = False
me_tunel_003.update()
me_tunel_001 = bpy.data.meshes.new('Tunel.001')
me_tunel_001.from_pydata([(-1.0, 1.0, 1.0), (-1.0, 0.0, 0.0), (-1.0, 1.273, 0.0), (-1.0, 1.0, -1.0)], [], [(0, 2, 3, 1)])
_uv = me_tunel_001.uv_layers.new(name='UVMap')
_uv.uv.foreach_set('vector', [0.625, 0.25, 0.5, 0.25, 0.375, 0.25, 0.5, 0.125])
me_tunel_001.use_remesh_fix_poles = True
me_tunel_001.use_remesh_preserve_attributes = False
me_tunel_001.update()
me_top = bpy.data.meshes.new('Top')
me_top.from_pydata([(-1.0, -1.0, 1.0), (-0.8629, -0.04091, 1.25), (-1.0, 1.0, 1.0), (-1.0, 0.0, 0.0)], [], [(0, 1, 2, 3)])
_uv = me_top.uv_layers.new(name='UVMap')
_uv.uv.foreach_set('vector', [0.625, 0.0, 0.625, 0.125, 0.625, 0.25, 0.5, 0.125])
me_top.use_remesh_fix_poles = True
me_top.use_remesh_preserve_attributes = False
me_top.update()
me_tunel_007 = bpy.data.meshes.new('Tunel.007')
me_tunel_007.from_pydata([(10.2, 1.0, -1.0), (10.2, 0.0, -1.26), (10.2, -1.0, -1.0), (10.2, 0.05685, 0.0)], [], [(1, 0, 3, 2)])
_uv = me_tunel_007.uv_layers.new(name='UVMap')
_uv.uv.foreach_set('vector', [0.375, 0.625, 0.0, 0.0, 0.0, 0.0, 0.0, 0.0])
me_tunel_007.use_remesh_fix_poles = True
me_tunel_007.use_remesh_preserve_attributes = False
me_tunel_007.update()
me_tunel_005 = bpy.data.meshes.new('Tunel.005')
me_tunel_005.from_pydata([(10.2, -1.16, 0.0), (10.2, -1.0, -1.0), (10.2, -1.0, 1.0), (10.2, 0.05685, 0.0)], [], [(0, 1, 3, 2)])
_uv = me_tunel_005.uv_layers.new(name='UVMap')
_uv.uv.foreach_set('vector', [0.5, 0.75, 0.0, 0.0, 0.0, 0.0, 0.625, 0.75])
me_tunel_005.use_remesh_fix_poles = True
me_tunel_005.use_remesh_preserve_attributes = False
me_tunel_005.update()
me_tunel_006 = bpy.data.meshes.new('Tunel.006')
me_tunel_006.from_pydata([(10.2, 1.0, 1.0), (10.2, 1.273, 0.0), (10.2, 1.0, -1.0), (10.2, 0.05685, 0.0)], [], [(3, 2, 1, 0)])
_uv = me_tunel_006.uv_layers.new(name='UVMap')
_uv.uv.foreach_set('vector', [0.0, 0.0, 0.0, 0.0, 0.0, 0.0, 0.0, 0.0])
me_tunel_006.use_remesh_fix_poles = True
me_tunel_006.use_remesh_preserve_attributes = False
me_tunel_006.update()
me_tunel_002 = bpy.data.meshes.new('Tunel.002')
me_tunel_002.from_pydata([(10.34, -0.04091, 1.25), (10.2, -1.0, 1.0), (10.2, 0.05685, 0.0), (10.2, 1.0, 1.0)], [], [(0, 1, 2, 3)])
_uv = me_tunel_002.uv_layers.new(name='UVMap')
_uv.uv.foreach_set('vector', [0.625, 0.625, 0.625, 0.75, 0.0, 0.0, 0.0, 0.0])
me_tunel_002.use_remesh_fix_poles = True
me_tunel_002.use_remesh_preserve_attributes = False
me_tunel_002.update()

# ---- objects
ob_tunel = bpy.data.objects.new('Tunel', me_tunel)
ob_ecran = bpy.data.objects.new('Ecran', me_plane)
ob_bottom_001 = bpy.data.objects.new('bottom.001', me_tunel_004)
ob_left_001 = bpy.data.objects.new('left.001', me_tunel_003)
ob_right_001 = bpy.data.objects.new('right.001', me_tunel_001)
ob_top = bpy.data.objects.new('top', me_top)
ob_bottom = bpy.data.objects.new('bottom', me_tunel_007)
ob_left = bpy.data.objects.new('left', me_tunel_005)
ob_right = bpy.data.objects.new('right', me_tunel_006)
ob_top_1 = bpy.data.objects.new('Top', me_tunel_002)

# ---- transforms, parenting, visibility, modifiers, constraints
ob_tunel.location = (0.0, 0.0, 0.0)
ob_tunel.scale = (2.623, 1.831, 1.831)
ob_ecran.location = (-1.737, 0.0, 0.0)
ob_ecran.rotation_euler = (-0.0, 1.571, 0.0)
ob_ecran.scale = (72.42, 72.42, 72.42)
ob_bottom_001.location = (0.0, 0.0, -0.11)
ob_bottom_001.scale = (2.623, 1.831, 1.831)
ob_left_001.location = (0.0, -0.06, 0.0)
ob_left_001.scale = (2.623, 1.831, 1.831)
ob_right_001.location = (0.0, 0.06, 0.0)
ob_right_001.scale = (2.623, 1.831, 1.831)
ob_top.location = (0.06183, 0.0, 0.1)
ob_top.scale = (2.623, 1.831, 1.831)
ob_bottom.location = (0.0, 0.0, 0.0)
ob_bottom.scale = (2.623, 1.831, 1.831)
ob_left.location = (0.0, 0.0, 0.0)
ob_left.scale = (2.623, 1.831, 1.831)
ob_right.location = (0.0, 0.0, 0.0)
ob_right.scale = (2.623, 1.831, 1.831)
ob_top_1.location = (0.0, 0.0, 0.0)
ob_top_1.scale = (2.623, 1.831, 1.831)

# ---- collection membership
col_collection.objects.link(ob_tunel)
col_collection.objects.link(ob_ecran)
col_backdoor.objects.link(ob_bottom_001)
col_backdoor.objects.link(ob_left_001)
col_backdoor.objects.link(ob_right_001)
col_backdoor.objects.link(ob_top)
col_frontdoor.objects.link(ob_bottom)
col_frontdoor.objects.link(ob_left)
col_frontdoor.objects.link(ob_right)
col_frontdoor.objects.link(ob_top_1)

# ---- scene / render settings (as saved in the file)
scene.frame_start = 1; scene.frame_end = 250; scene.frame_set(18)
scene.render.engine = 'BLENDER_EEVEE_NEXT'
scene.cycles.sampling_pattern = 'TABULATED_SOBOL'
scene.cycles.use_light_tree = False
scene.view_settings.view_transform = 'Filmic'
bpy.context.view_layer.update()

# ---- added for rendering (the .blend has no active camera and no usable light): camera, sun
cam_auto = bpy.data.cameras.new('AutoCamera')
cam_auto.lens = 50.0
cam_auto.sensor_width = 36.0
cam_auto.clip_end = 3360.68
ob_auto_camera = bpy.data.objects.new('AutoCamera', cam_auto)
scene.collection.objects.link(ob_auto_camera)
ob_auto_camera.location = (203.739, -229.791, 153.194)
ob_auto_camera.rotation_euler = (1.09748, -7.21219e-08, 0.694738)
scene.camera = ob_auto_camera
light_auto_sun = bpy.data.lights.new('AutoSun', 'SUN')
light_auto_sun.energy = 3.0
light_auto_sun.angle = 0.0523599
ob_auto_sun = bpy.data.objects.new('AutoSun', light_auto_sun)
scene.collection.objects.link(ob_auto_sun)
ob_auto_sun.rotation_euler = (0.872665, 0.174533, 0.523599)
bpy.context.view_layer.update()

